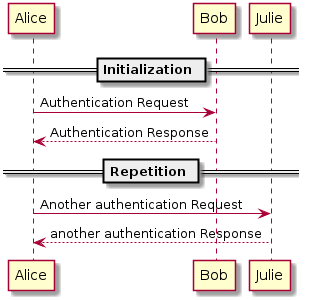

The diagram above was rendered by PlantUML. Its source (embedded in the PNG):
@startuml
== Initialization ==

Alice -> Bob: Authentication Request
Bob --> Alice: Authentication Response

== Repetition ==

Alice -> Julie: Another authentication Request
Alice <-- Julie: another authentication Response
@enduml